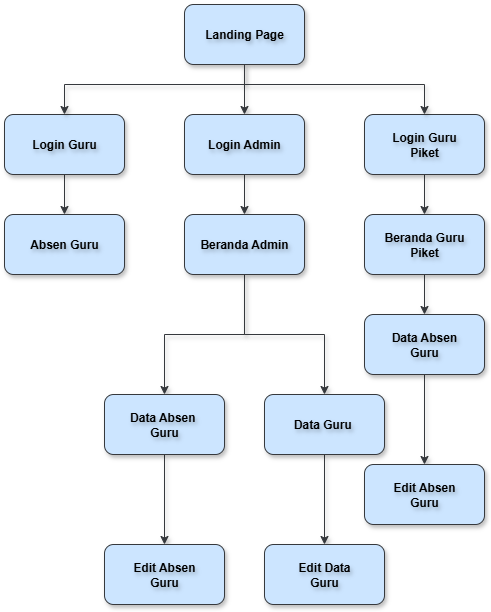

The diagram above was exported from draw.io. Its source (the exported page's mxGraphModel, read from the mxfile embedded in the PNG):
<mxGraphModel dx="1489" dy="803" grid="1" gridSize="10" guides="1" tooltips="1" connect="1" arrows="1" fold="1" page="1" pageScale="1" pageWidth="850" pageHeight="1100" math="0" shadow="0">
  <root>
    <mxCell id="0" />
    <mxCell id="1" parent="0" />
    <mxCell id="DwzQaG2CvMWK1Mwu1bkL-3" value="" style="edgeStyle=orthogonalEdgeStyle;rounded=0;orthogonalLoop=1;jettySize=auto;html=1;labelBorderColor=none;textShadow=1;fontStyle=1;fillColor=#cce5ff;strokeColor=#36393d;shadow=1;" edge="1" parent="1" source="DwzQaG2CvMWK1Mwu1bkL-1" target="DwzQaG2CvMWK1Mwu1bkL-2">
      <mxGeometry relative="1" as="geometry" />
    </mxCell>
    <mxCell id="DwzQaG2CvMWK1Mwu1bkL-1" value="Landing Page" style="rounded=1;whiteSpace=wrap;html=1;labelBorderColor=none;textShadow=1;fontStyle=1;fillColor=#cce5ff;strokeColor=#36393d;shadow=1;" vertex="1" parent="1">
      <mxGeometry x="340" y="50" width="120" height="60" as="geometry" />
    </mxCell>
    <mxCell id="DwzQaG2CvMWK1Mwu1bkL-12" value="" style="edgeStyle=orthogonalEdgeStyle;rounded=0;orthogonalLoop=1;jettySize=auto;html=1;labelBorderColor=none;textShadow=1;fontStyle=1;fillColor=#cce5ff;strokeColor=#36393d;shadow=1;" edge="1" parent="1" source="DwzQaG2CvMWK1Mwu1bkL-2" target="DwzQaG2CvMWK1Mwu1bkL-10">
      <mxGeometry relative="1" as="geometry" />
    </mxCell>
    <mxCell id="DwzQaG2CvMWK1Mwu1bkL-2" value="Login Admin" style="rounded=1;whiteSpace=wrap;html=1;labelBorderColor=none;textShadow=1;fontStyle=1;fillColor=#cce5ff;strokeColor=#36393d;shadow=1;" vertex="1" parent="1">
      <mxGeometry x="340" y="160" width="120" height="60" as="geometry" />
    </mxCell>
    <mxCell id="DwzQaG2CvMWK1Mwu1bkL-13" value="" style="edgeStyle=orthogonalEdgeStyle;rounded=0;orthogonalLoop=1;jettySize=auto;html=1;labelBorderColor=none;textShadow=1;fontStyle=1;fillColor=#cce5ff;strokeColor=#36393d;shadow=1;" edge="1" parent="1" source="DwzQaG2CvMWK1Mwu1bkL-4" target="DwzQaG2CvMWK1Mwu1bkL-11">
      <mxGeometry relative="1" as="geometry" />
    </mxCell>
    <mxCell id="DwzQaG2CvMWK1Mwu1bkL-4" value="Login Guru&lt;div&gt;Piket&lt;/div&gt;" style="rounded=1;whiteSpace=wrap;html=1;labelBorderColor=none;textShadow=1;fontStyle=1;fillColor=#cce5ff;strokeColor=#36393d;shadow=1;" vertex="1" parent="1">
      <mxGeometry x="520" y="160" width="120" height="60" as="geometry" />
    </mxCell>
    <mxCell id="DwzQaG2CvMWK1Mwu1bkL-9" value="" style="edgeStyle=orthogonalEdgeStyle;rounded=0;orthogonalLoop=1;jettySize=auto;html=1;labelBorderColor=none;textShadow=1;fontStyle=1;fillColor=#cce5ff;strokeColor=#36393d;shadow=1;" edge="1" parent="1" source="DwzQaG2CvMWK1Mwu1bkL-5" target="DwzQaG2CvMWK1Mwu1bkL-8">
      <mxGeometry relative="1" as="geometry" />
    </mxCell>
    <mxCell id="DwzQaG2CvMWK1Mwu1bkL-5" value="Login Guru" style="rounded=1;whiteSpace=wrap;html=1;labelBorderColor=none;textShadow=1;fontStyle=1;fillColor=#cce5ff;strokeColor=#36393d;shadow=1;" vertex="1" parent="1">
      <mxGeometry x="160" y="160" width="120" height="60" as="geometry" />
    </mxCell>
    <mxCell id="DwzQaG2CvMWK1Mwu1bkL-6" value="" style="edgeStyle=orthogonalEdgeStyle;rounded=0;orthogonalLoop=1;jettySize=auto;html=1;exitX=0.5;exitY=1;exitDx=0;exitDy=0;entryX=0.5;entryY=0;entryDx=0;entryDy=0;labelBorderColor=none;textShadow=1;fontStyle=1;fillColor=#cce5ff;strokeColor=#36393d;shadow=1;" edge="1" parent="1" source="DwzQaG2CvMWK1Mwu1bkL-1" target="DwzQaG2CvMWK1Mwu1bkL-4">
      <mxGeometry relative="1" as="geometry">
        <mxPoint x="580" y="130" as="sourcePoint" />
        <mxPoint x="580" y="180" as="targetPoint" />
        <Array as="points">
          <mxPoint x="400" y="130" />
          <mxPoint x="580" y="130" />
        </Array>
      </mxGeometry>
    </mxCell>
    <mxCell id="DwzQaG2CvMWK1Mwu1bkL-7" value="" style="edgeStyle=orthogonalEdgeStyle;rounded=0;orthogonalLoop=1;jettySize=auto;html=1;exitX=0.5;exitY=1;exitDx=0;exitDy=0;entryX=0.5;entryY=0;entryDx=0;entryDy=0;labelBorderColor=none;textShadow=1;fontStyle=1;fillColor=#cce5ff;strokeColor=#36393d;shadow=1;" edge="1" parent="1" source="DwzQaG2CvMWK1Mwu1bkL-1" target="DwzQaG2CvMWK1Mwu1bkL-5">
      <mxGeometry relative="1" as="geometry">
        <mxPoint x="60" y="110" as="sourcePoint" />
        <mxPoint x="240" y="160" as="targetPoint" />
        <Array as="points">
          <mxPoint x="400" y="130" />
          <mxPoint x="220" y="130" />
        </Array>
      </mxGeometry>
    </mxCell>
    <mxCell id="DwzQaG2CvMWK1Mwu1bkL-8" value="Absen Guru" style="rounded=1;whiteSpace=wrap;html=1;labelBorderColor=none;textShadow=1;fontStyle=1;fillColor=#cce5ff;strokeColor=#36393d;shadow=1;" vertex="1" parent="1">
      <mxGeometry x="160" y="260" width="120" height="60" as="geometry" />
    </mxCell>
    <mxCell id="DwzQaG2CvMWK1Mwu1bkL-18" style="edgeStyle=orthogonalEdgeStyle;rounded=0;orthogonalLoop=1;jettySize=auto;html=1;labelBorderColor=none;textShadow=1;fontStyle=1;fillColor=#cce5ff;strokeColor=#36393d;shadow=1;" edge="1" parent="1" source="DwzQaG2CvMWK1Mwu1bkL-10" target="DwzQaG2CvMWK1Mwu1bkL-15">
      <mxGeometry relative="1" as="geometry" />
    </mxCell>
    <mxCell id="DwzQaG2CvMWK1Mwu1bkL-20" style="edgeStyle=orthogonalEdgeStyle;rounded=0;orthogonalLoop=1;jettySize=auto;html=1;entryX=0.5;entryY=0;entryDx=0;entryDy=0;labelBorderColor=none;textShadow=1;fontStyle=1;fillColor=#cce5ff;strokeColor=#36393d;shadow=1;" edge="1" parent="1" source="DwzQaG2CvMWK1Mwu1bkL-10" target="DwzQaG2CvMWK1Mwu1bkL-19">
      <mxGeometry relative="1" as="geometry" />
    </mxCell>
    <mxCell id="DwzQaG2CvMWK1Mwu1bkL-10" value="Beranda Admin" style="rounded=1;whiteSpace=wrap;html=1;labelBorderColor=none;textShadow=1;fontStyle=1;fillColor=#cce5ff;strokeColor=#36393d;shadow=1;" vertex="1" parent="1">
      <mxGeometry x="340" y="260" width="120" height="60" as="geometry" />
    </mxCell>
    <mxCell id="DwzQaG2CvMWK1Mwu1bkL-17" value="" style="edgeStyle=orthogonalEdgeStyle;rounded=0;orthogonalLoop=1;jettySize=auto;html=1;labelBorderColor=none;textShadow=1;fontStyle=1;fillColor=#cce5ff;strokeColor=#36393d;shadow=1;" edge="1" parent="1" source="DwzQaG2CvMWK1Mwu1bkL-11" target="DwzQaG2CvMWK1Mwu1bkL-14">
      <mxGeometry relative="1" as="geometry" />
    </mxCell>
    <mxCell id="DwzQaG2CvMWK1Mwu1bkL-11" value="Beranda Guru&lt;div&gt;Piket&lt;/div&gt;" style="rounded=1;whiteSpace=wrap;html=1;labelBorderColor=none;textShadow=1;fontStyle=1;fillColor=#cce5ff;strokeColor=#36393d;shadow=1;" vertex="1" parent="1">
      <mxGeometry x="520" y="260" width="120" height="60" as="geometry" />
    </mxCell>
    <mxCell id="DwzQaG2CvMWK1Mwu1bkL-22" style="edgeStyle=orthogonalEdgeStyle;rounded=0;orthogonalLoop=1;jettySize=auto;html=1;entryX=0.5;entryY=0;entryDx=0;entryDy=0;labelBorderColor=none;textShadow=1;fontStyle=1;fillColor=#cce5ff;strokeColor=#36393d;shadow=1;" edge="1" parent="1" source="DwzQaG2CvMWK1Mwu1bkL-14" target="DwzQaG2CvMWK1Mwu1bkL-21">
      <mxGeometry relative="1" as="geometry" />
    </mxCell>
    <mxCell id="DwzQaG2CvMWK1Mwu1bkL-14" value="Data Absen&lt;div&gt;Guru&lt;/div&gt;" style="rounded=1;whiteSpace=wrap;html=1;labelBorderColor=none;textShadow=1;fontStyle=1;fillColor=#cce5ff;strokeColor=#36393d;shadow=1;" vertex="1" parent="1">
      <mxGeometry x="520" y="360" width="120" height="60" as="geometry" />
    </mxCell>
    <mxCell id="DwzQaG2CvMWK1Mwu1bkL-26" value="" style="edgeStyle=orthogonalEdgeStyle;rounded=0;orthogonalLoop=1;jettySize=auto;html=1;labelBorderColor=none;textShadow=1;fontStyle=1;fillColor=#cce5ff;strokeColor=#36393d;shadow=1;" edge="1" parent="1" source="DwzQaG2CvMWK1Mwu1bkL-15" target="DwzQaG2CvMWK1Mwu1bkL-25">
      <mxGeometry relative="1" as="geometry" />
    </mxCell>
    <mxCell id="DwzQaG2CvMWK1Mwu1bkL-15" value="Data Absen&amp;nbsp;&lt;div&gt;Guru&lt;/div&gt;" style="rounded=1;whiteSpace=wrap;html=1;labelBorderColor=none;textShadow=1;fontStyle=1;fillColor=#cce5ff;strokeColor=#36393d;shadow=1;" vertex="1" parent="1">
      <mxGeometry x="260" y="440" width="120" height="60" as="geometry" />
    </mxCell>
    <mxCell id="DwzQaG2CvMWK1Mwu1bkL-24" value="" style="edgeStyle=orthogonalEdgeStyle;rounded=0;orthogonalLoop=1;jettySize=auto;html=1;labelBorderColor=none;textShadow=1;fontStyle=1;fillColor=#cce5ff;strokeColor=#36393d;shadow=1;" edge="1" parent="1" source="DwzQaG2CvMWK1Mwu1bkL-19" target="DwzQaG2CvMWK1Mwu1bkL-23">
      <mxGeometry relative="1" as="geometry" />
    </mxCell>
    <mxCell id="DwzQaG2CvMWK1Mwu1bkL-19" value="Data Guru&amp;nbsp;" style="rounded=1;whiteSpace=wrap;html=1;labelBorderColor=none;textShadow=1;fontStyle=1;fillColor=#cce5ff;strokeColor=#36393d;shadow=1;" vertex="1" parent="1">
      <mxGeometry x="420" y="440" width="120" height="60" as="geometry" />
    </mxCell>
    <mxCell id="DwzQaG2CvMWK1Mwu1bkL-21" value="Edit&lt;span style=&quot;color: rgba(0, 0, 0, 0); font-family: monospace; font-size: 0px; text-align: start; text-wrap-mode: nowrap;&quot;&gt;%3CmxGraphModel%3E%3Croot%3E%3CmxCell%20id%3D%220%22%2F%3E%3CmxCell%20id%3D%221%22%20parent%3D%220%22%2F%3E%3CmxCell%20id%3D%222%22%20value%3D%22Data%20Absen%26lt%3Bdiv%26gt%3BGuru%26lt%3B%2Fdiv%26gt%3B%22%20style%3D%22rounded%3D1%3BwhiteSpace%3Dwrap%3Bhtml%3D1%3B%22%20vertex%3D%221%22%20parent%3D%221%22%3E%3CmxGeometry%20x%3D%22520%22%20y%3D%22360%22%20width%3D%22120%22%20height%3D%2260%22%20as%3D%22geometry%22%2F%3E%3C%2FmxCell%3E%3C%2Froot%3E%3C%2FmxGraphModel%3E&lt;/span&gt;&amp;nbsp;Absen&lt;div&gt;Guru&lt;/div&gt;" style="rounded=1;whiteSpace=wrap;html=1;labelBorderColor=none;textShadow=1;fontStyle=1;fillColor=#cce5ff;strokeColor=#36393d;shadow=1;" vertex="1" parent="1">
      <mxGeometry x="520" y="510" width="120" height="60" as="geometry" />
    </mxCell>
    <mxCell id="DwzQaG2CvMWK1Mwu1bkL-23" value="Edit&lt;span style=&quot;color: rgba(0, 0, 0, 0); font-family: monospace; font-size: 0px; text-align: start; text-wrap-mode: nowrap;&quot;&gt;%3CmxGraphModel%3E%3Croot%3E%3CmxCell%20id%3D%220%22%2F%3E%3CmxCell%20id%3D%221%22%20parent%3D%220%22%2F%3E%3CmxCell%20id%3D%222%22%20value%3D%22Data%20Absen%26lt%3Bdiv%26gt%3BGuru%26lt%3B%2Fdiv%26gt%3B%22%20style%3D%22rounded%3D1%3BwhiteSpace%3Dwrap%3Bhtml%3D1%3B%22%20vertex%3D%221%22%20parent%3D%221%22%3E%3CmxGeometry%20x%3D%22520%22%20y%3D%22360%22%20width%3D%22120%22%20height%3D%2260%22%20as%3D%22geometry%22%2F%3E%3C%2FmxCell%3E%3C%2Froot%3E%3C%2FmxGraphModel%3E&lt;/span&gt;&amp;nbsp;Data&lt;div&gt;Guru&lt;/div&gt;" style="rounded=1;whiteSpace=wrap;html=1;labelBorderColor=none;textShadow=1;fontStyle=1;fillColor=#cce5ff;strokeColor=#36393d;shadow=1;" vertex="1" parent="1">
      <mxGeometry x="420" y="590" width="120" height="60" as="geometry" />
    </mxCell>
    <mxCell id="DwzQaG2CvMWK1Mwu1bkL-25" value="Edit&lt;span style=&quot;color: rgba(0, 0, 0, 0); font-family: monospace; font-size: 0px; text-align: start; text-wrap-mode: nowrap;&quot;&gt;%3CmxGraphModel%3E%3Croot%3E%3CmxCell%20id%3D%220%22%2F%3E%3CmxCell%20id%3D%221%22%20parent%3D%220%22%2F%3E%3CmxCell%20id%3D%222%22%20value%3D%22Data%20Absen%26lt%3Bdiv%26gt%3BGuru%26lt%3B%2Fdiv%26gt%3B%22%20style%3D%22rounded%3D1%3BwhiteSpace%3Dwrap%3Bhtml%3D1%3B%22%20vertex%3D%221%22%20parent%3D%221%22%3E%3CmxGeometry%20x%3D%22520%22%20y%3D%22360%22%20width%3D%22120%22%20height%3D%2260%22%20as%3D%22geometry%22%2F%3E%3C%2FmxCell%3E%3C%2Froot%3E%3C%2FmxGraphModel%3E&lt;/span&gt;&amp;nbsp;Absen&lt;div&gt;Guru&lt;/div&gt;" style="rounded=1;whiteSpace=wrap;html=1;labelBorderColor=none;textShadow=1;fontStyle=1;fillColor=#cce5ff;strokeColor=#36393d;shadow=1;" vertex="1" parent="1">
      <mxGeometry x="260" y="590" width="120" height="60" as="geometry" />
    </mxCell>
  </root>
</mxGraphModel>